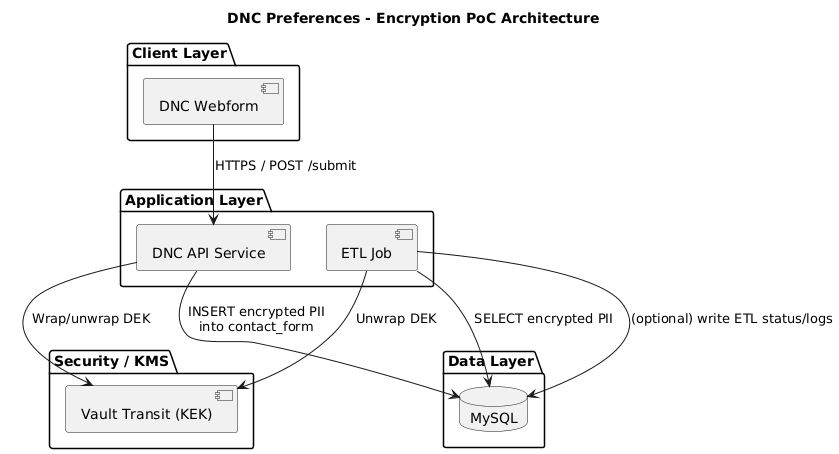

The diagram above was rendered by PlantUML. Its source (embedded in the PNG):
@startuml
title DNC Preferences - Encryption PoC Architecture

package "Client Layer" {
  [DNC Webform]
}

package "Application Layer" {
  [DNC API Service]
  [ETL Job]
}

package "Security / KMS" {
  [Vault Transit (KEK)]
}

package "Data Layer" {
  database "MySQL" as DB
}

[DNC Webform] --> [DNC API Service] : HTTPS / POST /submit
[DNC API Service] --> DB : INSERT encrypted PII\ninto contact_form
[DNC API Service] --> [Vault Transit (KEK)] : Wrap/unwrap DEK
[ETL Job] --> DB : SELECT encrypted PII
[ETL Job] --> [Vault Transit (KEK)] : Unwrap DEK
[ETL Job] --> DB : (optional) write ETL status/logs

@enduml